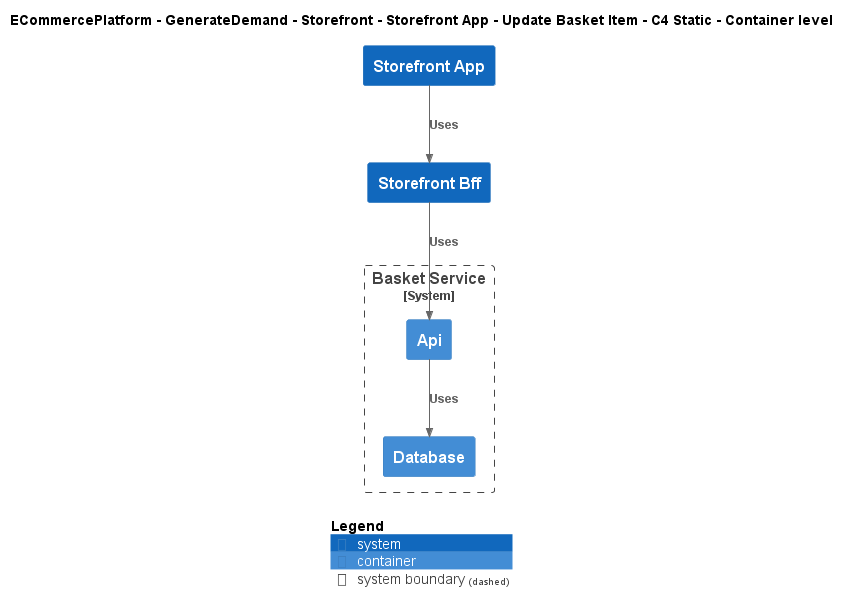

The diagram above was rendered by PlantUML. Its source (embedded in the PNG):
@startuml
!include ..\..\..\..\..\..\..\.c4s\C4_Container.puml

AddElementTag("c4interflow:lifecycle:new", $bgColor=green, $fontColor=#ffffff, $borderColor=green, $shadowing="False")
AddElementTag("c4interflow:lifecycle:changed", $bgColor=orange, $fontColor=#ffffff, $borderColor=orange, $shadowing="False")
AddElementTag("c4interflow:lifecycle:removed", $bgColor=red, $fontColor=#ffffff, $borderColor=red, $shadowing="False")

AddRelTag("c4interflow:lifecycle:new", $textColor=green, $lineColor=green)
AddRelTag("c4interflow:lifecycle:changed", $textColor=orange, $lineColor=orange)
AddRelTag("c4interflow:lifecycle:removed", $textColor=red, $lineColor=red)

SHOW_PERSON_PORTRAIT()
LAYOUT_TOP_DOWN()

skinparam linetype polyline

title ECommercePlatform - GenerateDemand - Storefront - Storefront App - Update Basket Item - C4 Static - Container level

System(ECommercePlatform.GenerateDemand.Storefront.SoftwareSystems.StorefrontApp, "Storefront App", "")
System(ECommercePlatform.GenerateDemand.Storefront.SoftwareSystems.StorefrontBff, "Storefront Bff", "")

System_Boundary(ECommercePlatform.GenerateDemand.Basket.SoftwareSystems.BasketService, "Basket Service") {
    Container(ECommercePlatform.GenerateDemand.Basket.SoftwareSystems.BasketService.Containers.Api, "Api", "", "")
    Container(ECommercePlatform.GenerateDemand.Basket.SoftwareSystems.BasketService.Containers.Database, "Database", "", "")
}

Rel(ECommercePlatform.GenerateDemand.Storefront.SoftwareSystems.StorefrontApp, ECommercePlatform.GenerateDemand.Storefront.SoftwareSystems.StorefrontBff, "Uses")
Rel(ECommercePlatform.GenerateDemand.Storefront.SoftwareSystems.StorefrontBff, ECommercePlatform.GenerateDemand.Basket.SoftwareSystems.BasketService.Containers.Api, "Uses")
Rel(ECommercePlatform.GenerateDemand.Basket.SoftwareSystems.BasketService.Containers.Api, ECommercePlatform.GenerateDemand.Basket.SoftwareSystems.BasketService.Containers.Database, "Uses")


SHOW_LEGEND()
@enduml